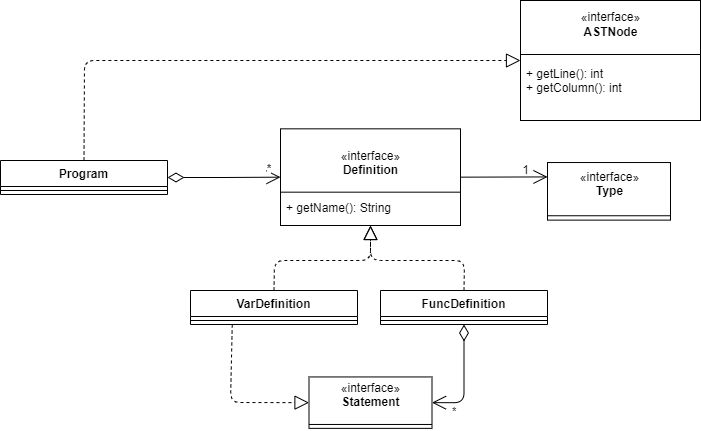

The diagram above was exported from draw.io. Its source (the exported page's mxGraphModel, read from the mxfile embedded in the PNG):
<mxGraphModel dx="1422" dy="794" grid="1" gridSize="10" guides="1" tooltips="1" connect="1" arrows="1" fold="1" page="1" pageScale="1" pageWidth="827" pageHeight="1169" math="0" shadow="0">
  <root>
    <mxCell id="0" />
    <mxCell id="1" parent="0" />
    <mxCell id="svYJgB2hJ4wPwkqNhM89-50" value="Program" style="swimlane;fontStyle=1;align=center;verticalAlign=top;childLayout=stackLayout;horizontal=1;startSize=26;horizontalStack=0;resizeParent=1;resizeParentMax=0;resizeLast=0;collapsible=1;marginBottom=0;" parent="1" vertex="1">
      <mxGeometry x="65" y="280" width="167" height="34" as="geometry" />
    </mxCell>
    <mxCell id="svYJgB2hJ4wPwkqNhM89-52" value="" style="line;strokeWidth=1;fillColor=none;align=left;verticalAlign=middle;spacingTop=-1;spacingLeft=3;spacingRight=3;rotatable=0;labelPosition=right;points=[];portConstraint=eastwest;" parent="svYJgB2hJ4wPwkqNhM89-50" vertex="1">
      <mxGeometry y="26" width="167" height="8" as="geometry" />
    </mxCell>
    <mxCell id="svYJgB2hJ4wPwkqNhM89-54" value="" style="group" parent="1" vertex="1" connectable="0">
      <mxGeometry x="585" y="120" width="180" height="120" as="geometry" />
    </mxCell>
    <mxCell id="svYJgB2hJ4wPwkqNhM89-55" value="+ method(type): type" style="text;strokeColor=none;fillColor=none;align=left;verticalAlign=top;spacingLeft=4;spacingRight=4;overflow=hidden;rotatable=0;points=[[0,0.5],[1,0.5]];portConstraint=eastwest;" parent="svYJgB2hJ4wPwkqNhM89-54" vertex="1">
      <mxGeometry y="60" width="180" height="50" as="geometry" />
    </mxCell>
    <mxCell id="svYJgB2hJ4wPwkqNhM89-56" value="«interface»&lt;br&gt;&lt;b&gt;ASTNode&lt;br&gt;&lt;br&gt;&lt;br&gt;&lt;br&gt;&lt;br&gt;&lt;br&gt;&lt;/b&gt;" style="html=1;" parent="svYJgB2hJ4wPwkqNhM89-54" vertex="1">
      <mxGeometry width="180" height="120" as="geometry" />
    </mxCell>
    <mxCell id="svYJgB2hJ4wPwkqNhM89-57" value="" style="line;strokeWidth=1;fillColor=none;align=left;verticalAlign=middle;spacingTop=-1;spacingLeft=3;spacingRight=3;rotatable=0;labelPosition=right;points=[];portConstraint=eastwest;" parent="svYJgB2hJ4wPwkqNhM89-54" vertex="1">
      <mxGeometry y="50" width="180" height="8" as="geometry" />
    </mxCell>
    <mxCell id="svYJgB2hJ4wPwkqNhM89-58" value="+ getLine(): int&#10;+ getColumn(): int" style="text;strokeColor=none;fillColor=none;align=left;verticalAlign=top;spacingLeft=4;spacingRight=4;overflow=hidden;rotatable=0;points=[[0,0.5],[1,0.5]];portConstraint=eastwest;" parent="svYJgB2hJ4wPwkqNhM89-54" vertex="1">
      <mxGeometry y="60" width="180" height="40" as="geometry" />
    </mxCell>
    <mxCell id="svYJgB2hJ4wPwkqNhM89-59" value="" style="endArrow=block;dashed=1;endFill=0;endSize=12;html=1;entryX=0;entryY=0.5;entryDx=0;entryDy=0;exitX=0.5;exitY=0;exitDx=0;exitDy=0;" parent="1" source="svYJgB2hJ4wPwkqNhM89-50" target="svYJgB2hJ4wPwkqNhM89-56" edge="1">
      <mxGeometry width="160" relative="1" as="geometry">
        <mxPoint x="405" y="179.5" as="sourcePoint" />
        <mxPoint x="565" y="179.5" as="targetPoint" />
        <Array as="points">
          <mxPoint x="149" y="180" />
        </Array>
      </mxGeometry>
    </mxCell>
    <mxCell id="svYJgB2hJ4wPwkqNhM89-60" value="&lt;b&gt;*&lt;/b&gt;" style="endArrow=open;html=1;endSize=12;startArrow=diamondThin;startSize=14;startFill=0;edgeStyle=orthogonalEdgeStyle;align=left;verticalAlign=bottom;exitX=1;exitY=0.5;exitDx=0;exitDy=0;entryX=0;entryY=0.5;entryDx=0;entryDy=0;" parent="1" source="svYJgB2hJ4wPwkqNhM89-50" target="svYJgB2hJ4wPwkqNhM89-63" edge="1">
      <mxGeometry x="0.726" relative="1" as="geometry">
        <mxPoint x="475" y="313" as="sourcePoint" />
        <mxPoint x="565" y="297" as="targetPoint" />
        <mxPoint as="offset" />
      </mxGeometry>
    </mxCell>
    <mxCell id="svYJgB2hJ4wPwkqNhM89-61" value="" style="group" parent="1" vertex="1" connectable="0">
      <mxGeometry x="345" y="255" width="180" height="94" as="geometry" />
    </mxCell>
    <mxCell id="svYJgB2hJ4wPwkqNhM89-62" value="+ method(type): type" style="text;strokeColor=none;fillColor=none;align=left;verticalAlign=top;spacingLeft=4;spacingRight=4;overflow=hidden;rotatable=0;points=[[0,0.5],[1,0.5]];portConstraint=eastwest;" parent="svYJgB2hJ4wPwkqNhM89-61" vertex="1">
      <mxGeometry y="40" width="180" height="33.33333333333333" as="geometry" />
    </mxCell>
    <mxCell id="svYJgB2hJ4wPwkqNhM89-63" value="«interface»&lt;br&gt;&lt;b&gt;Definition&lt;br&gt;&lt;/b&gt;&lt;div&gt;&lt;br&gt;&lt;/div&gt;&lt;div&gt;&lt;br&gt;&lt;/div&gt;" style="html=1;" parent="svYJgB2hJ4wPwkqNhM89-61" vertex="1">
      <mxGeometry y="-6.67" width="180" height="96.67" as="geometry" />
    </mxCell>
    <mxCell id="svYJgB2hJ4wPwkqNhM89-64" value="" style="line;strokeWidth=1;fillColor=none;align=left;verticalAlign=middle;spacingTop=-1;spacingLeft=3;spacingRight=3;rotatable=0;labelPosition=right;points=[];portConstraint=eastwest;" parent="svYJgB2hJ4wPwkqNhM89-61" vertex="1">
      <mxGeometry y="54.00333333333333" width="180" height="5.333333333333333" as="geometry" />
    </mxCell>
    <mxCell id="svYJgB2hJ4wPwkqNhM89-72" value="+ getName(): String" style="text;strokeColor=none;fillColor=none;align=left;verticalAlign=top;spacingLeft=4;spacingRight=4;overflow=hidden;rotatable=0;points=[[0,0.5],[1,0.5]];portConstraint=eastwest;" parent="svYJgB2hJ4wPwkqNhM89-61" vertex="1">
      <mxGeometry y="59.34" width="180" height="40" as="geometry" />
    </mxCell>
    <mxCell id="svYJgB2hJ4wPwkqNhM89-66" value="VarDefinition" style="swimlane;fontStyle=1;align=center;verticalAlign=top;childLayout=stackLayout;horizontal=1;startSize=26;horizontalStack=0;resizeParent=1;resizeParentMax=0;resizeLast=0;collapsible=1;marginBottom=0;" parent="1" vertex="1">
      <mxGeometry x="255" y="410" width="167" height="34" as="geometry" />
    </mxCell>
    <mxCell id="svYJgB2hJ4wPwkqNhM89-67" value="" style="line;strokeWidth=1;fillColor=none;align=left;verticalAlign=middle;spacingTop=-1;spacingLeft=3;spacingRight=3;rotatable=0;labelPosition=right;points=[];portConstraint=eastwest;" parent="svYJgB2hJ4wPwkqNhM89-66" vertex="1">
      <mxGeometry y="26" width="167" height="8" as="geometry" />
    </mxCell>
    <mxCell id="svYJgB2hJ4wPwkqNhM89-68" value="FuncDefinition" style="swimlane;fontStyle=1;align=center;verticalAlign=top;childLayout=stackLayout;horizontal=1;startSize=26;horizontalStack=0;resizeParent=1;resizeParentMax=0;resizeLast=0;collapsible=1;marginBottom=0;" parent="1" vertex="1">
      <mxGeometry x="445" y="410" width="167" height="34" as="geometry" />
    </mxCell>
    <mxCell id="svYJgB2hJ4wPwkqNhM89-69" value="" style="line;strokeWidth=1;fillColor=none;align=left;verticalAlign=middle;spacingTop=-1;spacingLeft=3;spacingRight=3;rotatable=0;labelPosition=right;points=[];portConstraint=eastwest;" parent="svYJgB2hJ4wPwkqNhM89-68" vertex="1">
      <mxGeometry y="26" width="167" height="8" as="geometry" />
    </mxCell>
    <mxCell id="svYJgB2hJ4wPwkqNhM89-70" value="" style="endArrow=block;dashed=1;endFill=0;endSize=12;html=1;entryX=0.5;entryY=1;entryDx=0;entryDy=0;exitX=0.5;exitY=0;exitDx=0;exitDy=0;" parent="1" source="svYJgB2hJ4wPwkqNhM89-66" target="svYJgB2hJ4wPwkqNhM89-63" edge="1">
      <mxGeometry width="160" relative="1" as="geometry">
        <mxPoint x="-5" y="490" as="sourcePoint" />
        <mxPoint x="431.5" y="390" as="targetPoint" />
        <Array as="points">
          <mxPoint x="339" y="380" />
          <mxPoint x="435" y="380" />
        </Array>
      </mxGeometry>
    </mxCell>
    <mxCell id="svYJgB2hJ4wPwkqNhM89-71" value="" style="endArrow=block;dashed=1;endFill=0;endSize=12;html=1;entryX=0.5;entryY=1;entryDx=0;entryDy=0;exitX=0.5;exitY=0;exitDx=0;exitDy=0;" parent="1" source="svYJgB2hJ4wPwkqNhM89-68" target="svYJgB2hJ4wPwkqNhM89-63" edge="1">
      <mxGeometry width="160" relative="1" as="geometry">
        <mxPoint x="348.5" y="420" as="sourcePoint" />
        <mxPoint x="445" y="360" as="targetPoint" />
        <Array as="points">
          <mxPoint x="529" y="380" />
          <mxPoint x="435" y="380" />
        </Array>
      </mxGeometry>
    </mxCell>
    <mxCell id="svYJgB2hJ4wPwkqNhM89-73" value="" style="endArrow=open;endFill=1;endSize=12;html=1;exitX=1;exitY=0.5;exitDx=0;exitDy=0;entryX=0;entryY=0.25;entryDx=0;entryDy=0;" parent="1" source="svYJgB2hJ4wPwkqNhM89-63" target="svYJgB2hJ4wPwkqNhM89-83" edge="1">
      <mxGeometry width="160" relative="1" as="geometry">
        <mxPoint x="535" y="296.58000000000004" as="sourcePoint" />
        <mxPoint x="615" y="297" as="targetPoint" />
        <Array as="points" />
      </mxGeometry>
    </mxCell>
    <mxCell id="svYJgB2hJ4wPwkqNhM89-81" value="" style="group" parent="1" vertex="1" connectable="0">
      <mxGeometry x="612" y="286" width="123" height="56" as="geometry" />
    </mxCell>
    <mxCell id="svYJgB2hJ4wPwkqNhM89-82" value="+ method(type): type" style="text;strokeColor=none;fillColor=none;align=left;verticalAlign=top;spacingLeft=4;spacingRight=4;overflow=hidden;rotatable=0;points=[[0,0.5],[1,0.5]];portConstraint=eastwest;" parent="svYJgB2hJ4wPwkqNhM89-81" vertex="1">
      <mxGeometry y="23.829787234042552" width="123" height="19.858156028368793" as="geometry" />
    </mxCell>
    <mxCell id="svYJgB2hJ4wPwkqNhM89-83" value="«interface»&lt;br&gt;&lt;b&gt;Type&lt;br&gt;&lt;/b&gt;&lt;div&gt;&lt;br&gt;&lt;/div&gt;" style="html=1;" parent="svYJgB2hJ4wPwkqNhM89-81" vertex="1">
      <mxGeometry y="-3.973617021276596" width="123" height="57.590638297872346" as="geometry" />
    </mxCell>
    <mxCell id="svYJgB2hJ4wPwkqNhM89-84" value="" style="line;strokeWidth=1;fillColor=none;align=left;verticalAlign=middle;spacingTop=-1;spacingLeft=3;spacingRight=3;rotatable=0;labelPosition=right;points=[];portConstraint=eastwest;" parent="svYJgB2hJ4wPwkqNhM89-81" vertex="1">
      <mxGeometry y="47.66156028368795" width="123" height="3.1773049645390072" as="geometry" />
    </mxCell>
    <mxCell id="svYJgB2hJ4wPwkqNhM89-86" value="" style="group" parent="1" vertex="1" connectable="0">
      <mxGeometry x="373.5" y="500" width="123" height="50" as="geometry" />
    </mxCell>
    <mxCell id="svYJgB2hJ4wPwkqNhM89-87" value="+ method(type): type" style="text;strokeColor=none;fillColor=none;align=left;verticalAlign=top;spacingLeft=4;spacingRight=4;overflow=hidden;rotatable=0;points=[[0,0.5],[1,0.5]];portConstraint=eastwest;" parent="svYJgB2hJ4wPwkqNhM89-86" vertex="1">
      <mxGeometry y="21.27659574468085" width="123" height="17.73049645390071" as="geometry" />
    </mxCell>
    <mxCell id="svYJgB2hJ4wPwkqNhM89-88" value="«interface»&lt;br&gt;&lt;b&gt;Statement&lt;br&gt;&lt;/b&gt;&lt;div&gt;&lt;br&gt;&lt;/div&gt;" style="html=1;" parent="svYJgB2hJ4wPwkqNhM89-86" vertex="1">
      <mxGeometry y="-3.5478723404255326" width="123" height="51.42021276595745" as="geometry" />
    </mxCell>
    <mxCell id="svYJgB2hJ4wPwkqNhM89-89" value="" style="line;strokeWidth=1;fillColor=none;align=left;verticalAlign=middle;spacingTop=-1;spacingLeft=3;spacingRight=3;rotatable=0;labelPosition=right;points=[];portConstraint=eastwest;" parent="svYJgB2hJ4wPwkqNhM89-86" vertex="1">
      <mxGeometry y="42.554964539007095" width="123" height="2.8368794326241136" as="geometry" />
    </mxCell>
    <mxCell id="svYJgB2hJ4wPwkqNhM89-90" value="" style="endArrow=block;dashed=1;endFill=0;endSize=12;html=1;entryX=0;entryY=0.5;entryDx=0;entryDy=0;exitX=0.25;exitY=1;exitDx=0;exitDy=0;" parent="1" source="svYJgB2hJ4wPwkqNhM89-66" target="svYJgB2hJ4wPwkqNhM89-88" edge="1">
      <mxGeometry width="160" relative="1" as="geometry">
        <mxPoint x="298.5" y="680" as="sourcePoint" />
        <mxPoint x="735" y="580" as="targetPoint" />
        <Array as="points">
          <mxPoint x="295" y="522" />
        </Array>
      </mxGeometry>
    </mxCell>
    <mxCell id="svYJgB2hJ4wPwkqNhM89-91" value="*" style="endArrow=open;html=1;endSize=12;startArrow=diamondThin;startSize=14;startFill=0;edgeStyle=orthogonalEdgeStyle;align=left;verticalAlign=bottom;exitX=0.5;exitY=1;exitDx=0;exitDy=0;entryX=1;entryY=0.5;entryDx=0;entryDy=0;" parent="1" source="svYJgB2hJ4wPwkqNhM89-68" target="svYJgB2hJ4wPwkqNhM89-88" edge="1">
      <mxGeometry x="0.6639" y="18" relative="1" as="geometry">
        <mxPoint x="525" y="470" as="sourcePoint" />
        <mxPoint x="685" y="470" as="targetPoint" />
        <mxPoint as="offset" />
      </mxGeometry>
    </mxCell>
    <mxCell id="R6B6ES90IKkHTPngFBjM-1" value="1" style="text;html=1;align=center;verticalAlign=middle;resizable=0;points=[];autosize=1;strokeColor=none;fillColor=none;" vertex="1" parent="1">
      <mxGeometry x="580" y="280" width="20" height="20" as="geometry" />
    </mxCell>
  </root>
</mxGraphModel>